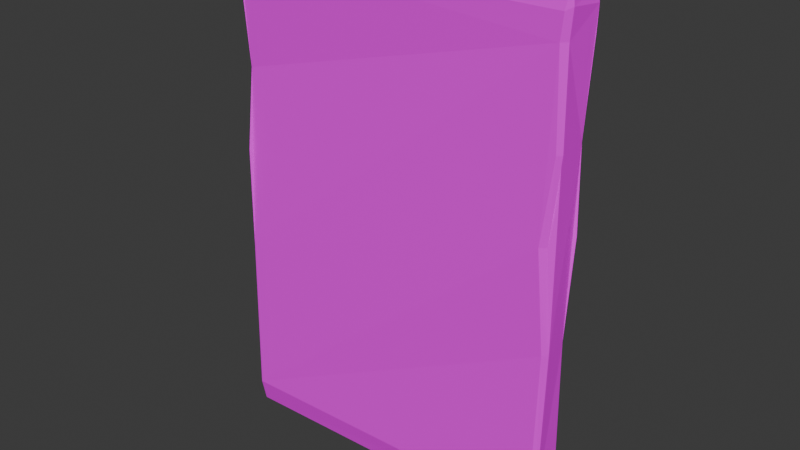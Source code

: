 # Source: wall.blend  (saved by Blender 5.2.44; exported with 4.5.12 LTS)
import bpy
from mathutils import Matrix  # noqa: F401  (used for matrix-valued properties, if any)

bpy.ops.wm.read_factory_settings(use_empty=True)
scene = bpy.context.scene
scene.name = 'Scene'

# ---- collections
col_collection = bpy.data.collections.new('Collection'); scene.collection.children.link(col_collection)

# ---- images (referenced by path relative to the original .blend; pixels are not part of the script)
import os
ASSET_DIR = os.environ.get("B2B_ASSET_DIR", "")  # directory of the original .blend (textures are referenced by path, not embedded)
HERE = os.path.dirname(os.path.abspath(__file__))  # packed textures are extracted next to this script under _unpacked/

def load_image(name, relpath, width, height, colorspace="sRGB"):
    """Load a texture the original file referenced (path relative to the .blend, or extracted next to this script)."""
    p = next((c for c in (os.path.join(HERE, relpath), os.path.join(ASSET_DIR, relpath)) if relpath and os.path.exists(c)), "")
    if p:
        img = bpy.data.images.load(p, check_existing=True)
        img.name = name
    else:  # same state as the original file: an image datablock whose file is absent (Cycles renders it pink)
        img = bpy.data.images.new(name, width, height)
        img.source = "FILE"
        img.filepath = "//" + (relpath or name)
    img.colorspace_settings.name = colorspace
    return img
img_palette_png = load_image('Palette.png', 'Palette.png', 1024, 1024, 'sRGB')

# ---- materials (node trees are filled in below, after node groups)
mat_material_001 = bpy.data.materials.new('Material.001')

# ---- material node trees
mat_material_001.use_nodes = True; mat_material_001.node_tree.nodes.clear()
_N = mat_material_001.node_tree.nodes; _L = mat_material_001.node_tree.links
n0 = _N.new('ShaderNodeBsdfPrincipled'); n0.name = 'Principled BSDF'; n0.location = (-200, 100)
n0.inputs[10].default_value = 0.005
n1 = _N.new('ShaderNodeOutputMaterial'); n1.name = 'Material Output'; n1.location = (200, 100)
n2 = _N.new('ShaderNodeTexImage'); n2.name = 'Image Texture'; n2.location = (-694, 169)
n2.image = img_palette_png
_L.new(n0.outputs[0], n1.inputs[0])
_L.new(n2.outputs[0], n0.inputs[0])
n1.is_active_output = True

# ---- world
world_world = bpy.data.worlds.new('World'); scene.world = world_world
world_world.use_nodes = True; world_world.node_tree.nodes.clear()
_N = world_world.node_tree.nodes; _L = world_world.node_tree.links
n0 = _N.new('ShaderNodeOutputWorld'); n0.name = 'World Output'; n0.location = (200, 100)
n1 = _N.new('ShaderNodeBackground'); n1.name = 'Background'; n1.location = (-200, 100)
n1.inputs[0].default_value = (0.05088, 0.05088, 0.05088, 1.0)
_L.new(n1.outputs[0], n0.inputs[0])
n0.is_active_output = True
world_world.color = (0.05088, 0.05088, 0.05088)
world_world.sun_shadow_jitter_overblur = 0.0

# ---- meshes
me_cube_011 = bpy.data.meshes.new('Cube.011')
me_cube_011.from_pydata([(1.01, 0.1525, 2.715), (-0.9843, 0.04953, 0.005555), (-1.004, 0.04646, 0.1436), (-0.9809, 0.07902, 0.1431), (-0.9834, 0.03188, 1.124), (0.9691, 0.09597, 0.01058), (0.9909, 0.09422, 0.1484), (0.9561, 0.1128, 1.128), (0.9829, 0.08193, 1.129), (-0.9842, -0.1419, 0.007322), (-0.9831, -0.1722, 0.1463), (-1.007, -0.14, 0.1461), (-0.9768, -0.1604, 1.125), (-0.9975, -0.1312, 1.125), (0.9692, -0.09544, 0.01235), (0.9934, -0.09165, 0.1508), (0.968, -0.123, 0.1507), (0.9969, -0.06345, 1.13), (0.9744, -0.09751, 1.13), (-0.9965, 0.06408, 1.713), (-0.9731, 0.09687, 1.712), (0.9973, 0.1125, 1.718), (0.9584, -0.08016, 1.72), (0.9266, -0.1113, 1.72), (-0.9729, -0.1577, 1.715), (-0.9964, -0.1255, 1.715), (-0.9907, 0.06856, 2.193), (0.9545, 0.1477, 2.198), (0.9819, 0.1163, 2.198), (1.003, -0.07518, 2.199), (0.9817, -0.1011, 2.2), (-0.9526, -0.1199, 2.194), (-0.9782, -0.08295, 2.194), (-0.99, 0.03559, 2.71), (-0.9668, 0.07337, 2.71), (1.007, 0.1211, 2.715), (0.9864, -0.06315, 2.717), (0.9575, -0.09579, 2.717), (-0.9664, -0.1474, 2.712), (-0.9899, -0.1163, 2.712), (-0.9891, 0.05539, 2.849), (0.9871, 0.1538, 2.853), (1.011, 0.122, 2.854), (0.9994, -0.06543, 2.874), (0.972, -0.09706, 2.857), (-0.9655, -0.1472, 2.851), (-0.989, -0.115, 2.851), (-0.9761, 0.06704, 2.923), (-0.9653, 0.08657, 2.908), (0.9989, 0.1228, 2.928), (0.9879, 0.1375, 2.928), (0.9957, -0.06628, 2.915), (0.9814, -0.0807, 2.934), (-0.976, -0.1147, 2.925), (-0.9651, -0.1295, 2.925), (-0.9496, 0.06143, 2.987), (-0.9618, 0.08451, 2.926), (-0.9604, 0.07321, 2.961), (0.9846, 0.1343, 2.943), (0.9733, 0.1071, 2.992), (0.9841, 0.123, 2.965), (0.9734, -0.05228, 2.994), (0.9804, -0.07915, 2.941), (0.9834, -0.06739, 2.959), (-0.9616, -0.126, 2.94), (-0.9495, -0.09799, 2.989), (-0.9606, -0.1143, 2.962)], [], [(1, 2, 3), (9, 10, 11), (14, 15, 16), (8, 7, 21), (19, 26, 20), (14, 5, 6, 15), (18, 16, 15, 17), (9, 14, 16, 10), (13, 11, 10, 12), (1, 9, 11, 2), (12, 24, 25, 13), (5, 1, 3), (23, 18, 17, 22), (22, 29, 30, 23), (32, 25, 24, 31), (41, 42, 35), (29, 36, 37, 30), (39, 32, 31, 38), (35, 28, 27), (38, 45, 46, 39), (16, 18, 23, 30, 37, 44, 45, 38, 31, 24, 12, 10), (40, 47, 48), (44, 37, 36, 43), (5, 14, 9, 1), (28, 21, 27), (48, 56, 58, 50, 41), (6, 8, 21, 28, 35, 42, 43, 36, 29, 22, 17, 15), (11, 13, 25, 32, 39, 46, 40, 33, 26, 19, 4, 2), (7, 6, 5, 3, 4, 20, 26, 34, 40, 48, 41, 35, 27, 21), (53, 47, 40, 46), (41, 50, 49, 42), (49, 51, 43, 42), (43, 51, 52, 44), (45, 54, 53, 46), (55, 56, 57), (58, 59, 60), (61, 62, 63), (64, 65, 66), (55, 59, 58, 56), (64, 62, 61, 65), (66, 65, 55, 57, 47, 53), (47, 57, 56, 48), (61, 59, 55, 65), (58, 60, 49, 50), (60, 59, 61, 63, 51, 49), (51, 63, 62, 52), (52, 62, 64, 54, 45, 44), (64, 66, 53, 54), (19, 20, 4), (2, 4, 3), (26, 33, 34), (34, 33, 40), (8, 6, 7)])
_uv = me_cube_011.uv_layers.new(name='UVMap')
_uv.uv.foreach_set('vector', [0.4621, 0.14, 0.4626, 0.1434, 0.4587, 0.1396, 0.4843, 0.14, 0.4907, 0.1399, 0.4879, 0.1455, 0.4843, 0.1178, 0.4878, 0.1122, 0.4906, 0.1181, 0.5175, 0.08904, 0.5175, 0.07985, 0.5175, 0.08817, 0.5175, 0.0551, 0.5175, 0.0551, 0.5175, 0.05878, 0.4843, 0.1178, 0.4621, 0.1178, 0.4625, 0.1143, 0.4878, 0.1122, 0.5175, 0.1181, 0.4906, 0.1181, 0.4878, 0.1122, 0.5175, 0.1097, 0.4843, 0.14, 0.4843, 0.1178, 0.4906, 0.1181, 0.4907, 0.1399, 0.5175, 0.1478, 0.4879, 0.1455, 0.4907, 0.1399, 0.5175, 0.1399, 0.4621, 0.14, 0.4843, 0.14, 0.4879, 0.1455, 0.4626, 0.1434, 0.5175, 0.1399, 0.5175, 0.1385, 0.5175, 0.1473, 0.5175, 0.1478, 0.4621, 0.1178, 0.4621, 0.14, 0.4587, 0.1396, 0.5175, 0.1196, 0.5175, 0.1181, 0.5175, 0.1097, 0.5175, 0.1105, 0.5175, 0.1105, 0.5175, 0.1104, 0.5175, 0.1185, 0.5175, 0.1196, 0.5175, 0.148, 0.5175, 0.1473, 0.5175, 0.1385, 0.5175, 0.1396, 0.5175, 0.08087, 0.5175, 0.08832, 0.5175, 0.08836, 0.5175, 0.1104, 0.5175, 0.1104, 0.5175, 0.1188, 0.5175, 0.1185, 0.5175, 0.148, 0.5175, 0.148, 0.5175, 0.1396, 0.5175, 0.1393, 0.5175, 0.08836, 0.5175, 0.08825, 0.5175, 0.08018, 0.5175, 0.1393, 0.5175, 0.1397, 0.5193, 0.1456, 0.5175, 0.148, 0.4906, 0.1181, 0.5175, 0.1181, 0.5175, 0.1196, 0.5175, 0.1185, 0.5175, 0.1188, 0.5176, 0.1188, 0.5175, 0.1397, 0.5175, 0.1393, 0.5175, 0.1396, 0.5175, 0.1385, 0.5175, 0.1399, 0.4907, 0.1399, 0.541, 0.1436, 0.5422, 0.1416, 0.5451, 0.1399, 0.5176, 0.1188, 0.5175, 0.1188, 0.5175, 0.1104, 0.5195, 0.1127, 0.4621, 0.1178, 0.4843, 0.1178, 0.4843, 0.14, 0.4621, 0.14, 0.5175, 0.08825, 0.5175, 0.08817, 0.5175, 0.08018, 0.5451, 0.1399, 0.5446, 0.1398, 0.5446, 0.1178, 0.545, 0.1178, 0.547, 0.1179, 0.4916, 0.0884, 0.5175, 0.08904, 0.5175, 0.08817, 0.5175, 0.08825, 0.5175, 0.08836, 0.5175, 0.08832, 0.5195, 0.1127, 0.5175, 0.1104, 0.5175, 0.1104, 0.5175, 0.1105, 0.5175, 0.1097, 0.4878, 0.1122, 0.4879, 0.1455, 0.5175, 0.1478, 0.5175, 0.1473, 0.5175, 0.148, 0.5175, 0.148, 0.5193, 0.1456, 0.5175, 0.1691, 0.5175, 0.1686, 0.5175, 0.1686, 0.5175, 0.1693, 0.5175, 0.1689, 0.4916, 0.1693, 0.5175, 0.07985, 0.4625, 0.1143, 0.4621, 0.1178, 0.4916, 0.05895, 0.5175, 0.0551, 0.5175, 0.05878, 0.5175, 0.0551, 0.5175, 0.05874, 0.541, 0.1436, 0.5451, 0.1399, 0.5175, 0.08087, 0.5175, 0.08836, 0.5175, 0.08018, 0.5175, 0.08817, 0.5205, 0.142, 0.5422, 0.1416, 0.541, 0.1436, 0.5193, 0.1456, 0.547, 0.1179, 0.545, 0.1178, 0.5433, 0.1165, 0.5433, 0.1141, 0.5433, 0.1165, 0.5201, 0.1144, 0.5195, 0.1127, 0.5433, 0.1141, 0.5195, 0.1127, 0.5201, 0.1144, 0.5196, 0.1182, 0.5176, 0.1188, 0.5175, 0.1397, 0.5194, 0.1398, 0.5205, 0.142, 0.5193, 0.1456, 0.5415, 0.1395, 0.5446, 0.1398, 0.5429, 0.1404, 0.5446, 0.1178, 0.5417, 0.118, 0.5433, 0.1173, 0.5231, 0.1183, 0.5199, 0.1183, 0.5207, 0.1166, 0.5198, 0.1398, 0.5228, 0.1398, 0.5209, 0.1407, 0.5415, 0.1395, 0.5417, 0.118, 0.5446, 0.1178, 0.5446, 0.1398, 0.5198, 0.1398, 0.5199, 0.1183, 0.5231, 0.1183, 0.5228, 0.1398, 0.5209, 0.1407, 0.5228, 0.1398, 0.5415, 0.1395, 0.5429, 0.1404, 0.5422, 0.1416, 0.5205, 0.142, 0.5422, 0.1416, 0.5429, 0.1404, 0.5446, 0.1398, 0.5451, 0.1399, 0.5231, 0.1183, 0.5417, 0.118, 0.5415, 0.1395, 0.5228, 0.1398, 0.5446, 0.1178, 0.5433, 0.1173, 0.5433, 0.1165, 0.545, 0.1178, 0.5433, 0.1173, 0.5417, 0.118, 0.5231, 0.1183, 0.5207, 0.1166, 0.5201, 0.1144, 0.5433, 0.1165, 0.5201, 0.1144, 0.5207, 0.1166, 0.5199, 0.1183, 0.5196, 0.1182, 0.5196, 0.1182, 0.5199, 0.1183, 0.5198, 0.1398, 0.5194, 0.1398, 0.5175, 0.1397, 0.5176, 0.1188, 0.5198, 0.1398, 0.5209, 0.1407, 0.5205, 0.142, 0.5194, 0.1398, 0.5175, 0.0551, 0.5175, 0.05878, 0.5175, 0.0551, 0.492, 0.0551, 0.5175, 0.0551, 0.4916, 0.05895, 0.5175, 0.0551, 0.5175, 0.0551, 0.5175, 0.05874, 0.5175, 0.05874, 0.5175, 0.0551, 0.5175, 0.0551, 0.5175, 0.08904, 0.4916, 0.0884, 0.5175, 0.07985])
me_cube_011.materials.append(mat_material_001)
me_cube_011.update()

# ---- objects
ob_wall__convcol = bpy.data.objects.new('wall -convcol', me_cube_011)

# ---- transforms, parenting, visibility, modifiers, constraints
ob_wall__convcol.location = (0.0, 0.0, 0.0)

# ---- collection membership
col_collection.objects.link(ob_wall__convcol)

# ---- scene / render settings (as saved in the file)
scene.frame_start = 1; scene.frame_end = 250; scene.frame_set(1)
scene.render.engine = 'BLENDER_EEVEE_NEXT'
scene.render.bake_bias = 0.0
scene.render.bake_samples = 0
scene.render.compositor_device = 'GPU'
scene.eevee.use_volume_custom_range = False
scene.eevee.fast_gi_thickness_near = 0.1
scene.eevee.fast_gi_thickness_far = 0.0
scene.eevee.ray_tracing_options.screen_trace_thickness = 0.1
bpy.context.view_layer.update()

# ---- added for rendering (the .blend has no active camera and no usable light): camera, sun
cam_auto = bpy.data.cameras.new('AutoCamera')
cam_auto.lens = 50.0
cam_auto.sensor_width = 36.0
cam_auto.clip_end = 1000.0
ob_auto_camera = bpy.data.objects.new('AutoCamera', cam_auto)
scene.collection.objects.link(ob_auto_camera)
ob_auto_camera.location = (3.35186, -4.02881, 4.17948)
ob_auto_camera.rotation_euler = (1.09748, -7.21219e-08, 0.694738)
scene.camera = ob_auto_camera
light_auto_sun = bpy.data.lights.new('AutoSun', 'SUN')
light_auto_sun.energy = 3.0
light_auto_sun.angle = 0.0523599
ob_auto_sun = bpy.data.objects.new('AutoSun', light_auto_sun)
scene.collection.objects.link(ob_auto_sun)
ob_auto_sun.rotation_euler = (0.872665, 0.174533, 0.523599)
bpy.context.view_layer.update()
